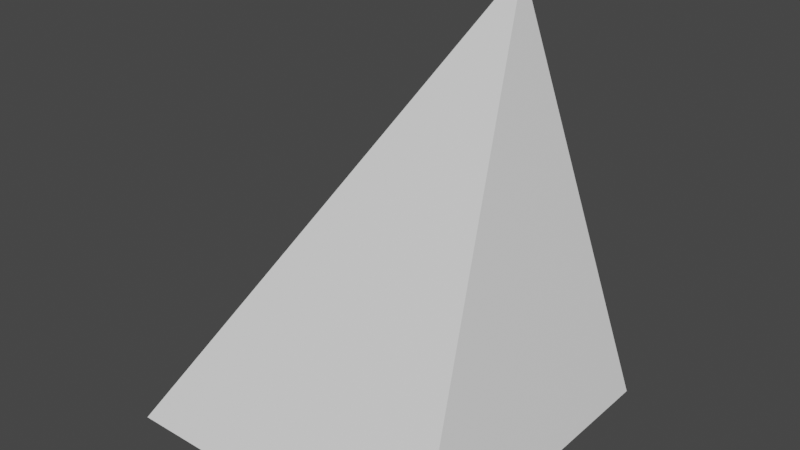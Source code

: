 # Source: ScannerWave.blend  (saved by Blender 2.90.8; exported with 4.5.12 LTS)
import bpy
from mathutils import Matrix  # noqa: F401  (used for matrix-valued properties, if any)

bpy.ops.wm.read_factory_settings(use_empty=True)
scene = bpy.context.scene
scene.name = 'Scene'

# ---- collections
col_collection = bpy.data.collections.new('Collection'); scene.collection.children.link(col_collection)

# ---- materials (node trees are filled in below, after node groups)
mat_material = bpy.data.materials.new('Material')
mat_material.alpha_threshold = 0.0
mat_material.use_transparent_shadow = False
mat_material.line_color = (0.0, 0.0, 0.0, 1.0)

# ---- material node trees
mat_material.use_nodes = True; mat_material.node_tree.nodes.clear()
_N = mat_material.node_tree.nodes; _L = mat_material.node_tree.links
n0 = _N.new('ShaderNodeOutputMaterial'); n0.name = 'Material Output'; n0.location = (300, 300)
n1 = _N.new('ShaderNodeBsdfPrincipled'); n1.name = 'Principled BSDF'; n1.location = (10, 300)
n1.distribution = 'GGX'
n1.subsurface_method = 'BURLEY'
n1.inputs[2].default_value = 0.4
n1.inputs[3].default_value = 1.45
n1.inputs[27].default_value = (0.0, 0.0, 0.0, 1.0)
n1.inputs[28].default_value = 1.0
_L.new(n1.outputs[0], n0.inputs[0])
n0.is_active_output = True

# ---- world
world_world = bpy.data.worlds.new('World'); scene.world = world_world
world_world.use_nodes = True; world_world.node_tree.nodes.clear()
_N = world_world.node_tree.nodes; _L = world_world.node_tree.links
n0 = _N.new('ShaderNodeOutputWorld'); n0.name = 'World Output'; n0.location = (300, 300)
n1 = _N.new('ShaderNodeBackground'); n1.name = 'Background'; n1.location = (10, 300)
n1.inputs[0].default_value = (0.05088, 0.05088, 0.05088, 1.0)
_L.new(n1.outputs[0], n0.inputs[0])
n0.is_active_output = True
world_world.color = (0.05088, 0.05088, 0.05088)
world_world.use_sun_shadow = False
world_world.sun_shadow_jitter_overblur = 0.0

# ---- meshes
me_cube = bpy.data.meshes.new('Cube')
me_cube.from_pydata([(0.05546, 2.261, 3.484), (1.948, 1.948, -1.0), (0.05546, 2.15, 3.484), (1.948, -1.948, -1.0), (-0.05546, 2.261, 3.484), (-1.948, 1.948, -1.0), (-0.05546, 2.15, 3.484), (-1.948, -1.948, -1.0)], [], [(0, 4, 6, 2), (3, 2, 6, 7), (7, 6, 4, 5), (5, 1, 3, 7), (1, 0, 2, 3), (5, 4, 0, 1)])
_uv = me_cube.uv_layers.new(name='UVMap')
_uv.uv.foreach_set('vector', [0.625, 0.5, 0.875, 0.5, 0.875, 0.75, 0.625, 0.75, 0.375, 0.75, 0.625, 0.75, 0.625, 1.0, 0.375, 1.0, 0.375, 0.0, 0.625, 0.0, 0.625, 0.25, 0.375, 0.25, 0.125, 0.5, 0.375, 0.5, 0.375, 0.75, 0.125, 0.75, 0.375, 0.5, 0.625, 0.5, 0.625, 0.75, 0.375, 0.75, 0.375, 0.25, 0.625, 0.25, 0.625, 0.5, 0.375, 0.5])
me_cube.materials.append(mat_material)
me_cube.use_remesh_preserve_volume = False
me_cube.use_remesh_preserve_attributes = False
me_cube.use_mirror_vertex_groups = False
me_cube.update()

# ---- objects
ob_cube = bpy.data.objects.new('Cube', me_cube)

# ---- transforms, parenting, visibility, modifiers, constraints
ob_cube.location = (0.0, 0.0, 0.0)
ob_cube.lock_rotations_4d = False
ob_cube.empty_display_type = 'ARROWS'
ob_cube.lineart.crease_threshold = 0.0

# ---- collection membership
col_collection.objects.link(ob_cube)

# ---- scene / render settings (as saved in the file)
scene.frame_start = 1; scene.frame_end = 250; scene.frame_set(1)
scene.render.engine = 'BLENDER_EEVEE_NEXT'
scene.cycles.use_denoising = False
scene.cycles.samples = 128
scene.cycles.sampling_pattern = 'TABULATED_SOBOL'
scene.cycles.use_adaptive_sampling = False
scene.cycles.use_light_tree = False
scene.view_settings.view_transform = 'Filmic'
bpy.context.view_layer.update()

# ---- added for rendering (the .blend has no active camera and no usable light): camera, sun
cam_auto = bpy.data.cameras.new('AutoCamera')
cam_auto.lens = 50.0
cam_auto.sensor_width = 36.0
cam_auto.clip_end = 1000.0
ob_auto_camera = bpy.data.objects.new('AutoCamera', cam_auto)
scene.collection.objects.link(ob_auto_camera)
ob_auto_camera.location = (6.73608, -7.92702, 6.63107)
ob_auto_camera.rotation_euler = (1.09748, -7.21219e-08, 0.694738)
scene.camera = ob_auto_camera
light_auto_sun = bpy.data.lights.new('AutoSun', 'SUN')
light_auto_sun.energy = 3.0
light_auto_sun.angle = 0.0523599
ob_auto_sun = bpy.data.objects.new('AutoSun', light_auto_sun)
scene.collection.objects.link(ob_auto_sun)
ob_auto_sun.rotation_euler = (0.872665, 0.174533, 0.523599)
bpy.context.view_layer.update()
